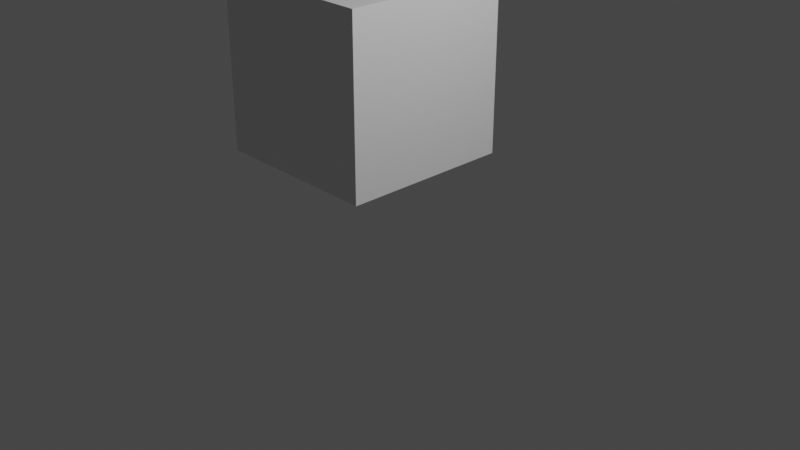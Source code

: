# Source: deplazamiento-X-Y-2-full.blend  (saved by Blender 3.5.10; exported with 4.5.12 LTS)
import bpy
from mathutils import Matrix  # noqa: F401  (used for matrix-valued properties, if any)

bpy.ops.wm.read_factory_settings(use_empty=True)
scene = bpy.context.scene
scene.name = 'Scene'

# ---- collections
col_collection = bpy.data.collections.new('Collection'); scene.collection.children.link(col_collection)

# ---- materials (node trees are filled in below, after node groups)
mat_material = bpy.data.materials.new('Material')
mat_material.alpha_threshold = 0.0
mat_material.use_transparent_shadow = False
mat_material.roughness = 0.5
mat_material.line_color = (0.0, 0.0, 0.0, 1.0)

# ---- material node trees
mat_material.use_nodes = True; mat_material.node_tree.nodes.clear()
_N = mat_material.node_tree.nodes; _L = mat_material.node_tree.links
n0 = _N.new('ShaderNodeOutputMaterial'); n0.name = 'Material Output'; n0.location = (300, 300)
n1 = _N.new('ShaderNodeBsdfPrincipled'); n1.name = 'Principled BSDF'; n1.location = (10, 300)
n1.distribution = 'GGX'
n1.subsurface_method = 'RANDOM_WALK_SKIN'
n1.inputs[3].default_value = 1.45
n1.inputs[27].default_value = (0.0, 0.0, 0.0, 1.0)
n1.inputs[28].default_value = 1.0
_L.new(n1.outputs[0], n0.inputs[0])
n0.is_active_output = True

# ---- world
world_world = bpy.data.worlds.new('World'); scene.world = world_world
world_world.use_nodes = True; world_world.node_tree.nodes.clear()
_N = world_world.node_tree.nodes; _L = world_world.node_tree.links
n0 = _N.new('ShaderNodeOutputWorld'); n0.name = 'World Output'; n0.location = (300, 300)
n1 = _N.new('ShaderNodeBackground'); n1.name = 'Background'; n1.location = (10, 300)
n1.inputs[0].default_value = (0.05088, 0.05088, 0.05088, 1.0)
_L.new(n1.outputs[0], n0.inputs[0])
n0.is_active_output = True
world_world.color = (0.05088, 0.05088, 0.05088)
world_world.use_sun_shadow = False
world_world.sun_shadow_jitter_overblur = 0.0

# ---- cameras
cam_camera = bpy.data.cameras.new('Camera')
cam_camera.clip_end = 100.0
cam_camera.ortho_scale = 7.314

# ---- lights
light_light = bpy.data.lights.new('Light', 'POINT')
light_light.transmission_factor = 0.0
light_light.energy = 1000.0
light_light.shadow_soft_size = 0.1
light_light.shadow_maximum_resolution = 0.006
light_light.use_absolute_resolution = True

# ---- meshes
me_cube = bpy.data.meshes.new('Cube')
me_cube.from_pydata([(1.0, 1.0, 1.0), (1.0, 1.0, -1.0), (1.0, -1.0, 1.0), (1.0, -1.0, -1.0), (-1.0, 1.0, 1.0), (-1.0, 1.0, -1.0), (-1.0, -1.0, 1.0), (-1.0, -1.0, -1.0)], [], [(0, 4, 6, 2), (3, 2, 6, 7), (7, 6, 4, 5), (5, 1, 3, 7), (1, 0, 2, 3), (5, 4, 0, 1)])
_uv = me_cube.uv_layers.new(name='UVMap')
_uv.uv.foreach_set('vector', [0.625, 0.5, 0.875, 0.5, 0.875, 0.75, 0.625, 0.75, 0.375, 0.75, 0.625, 0.75, 0.625, 1.0, 0.375, 1.0, 0.375, 0.0, 0.625, 0.0, 0.625, 0.25, 0.375, 0.25, 0.125, 0.5, 0.375, 0.5, 0.375, 0.75, 0.125, 0.75, 0.375, 0.5, 0.625, 0.5, 0.625, 0.75, 0.375, 0.75, 0.375, 0.25, 0.625, 0.25, 0.625, 0.5, 0.375, 0.5])
me_cube.materials.append(mat_material)
me_cube.use_mirror_vertex_groups = False
me_cube.update()

# ---- objects
ob_cube = bpy.data.objects.new('Cube', me_cube)
ob_light = bpy.data.objects.new('Light', light_light)
ob_camera = bpy.data.objects.new('Camera', cam_camera)

# ---- transforms, parenting, visibility, modifiers, constraints
ob_cube.location = (-1.2, 0.6, 1.2)
ob_cube.lock_rotations_4d = False
ob_cube.empty_display_type = 'ARROWS'
ob_cube.lineart.crease_threshold = 0.0
ob_light.location = (4.076, 1.005, 5.904)
ob_light.rotation_euler = (0.6503, 0.05522, 1.866)
ob_light.lock_rotations_4d = False
ob_light.empty_display_type = 'ARROWS'
ob_light.color = (0.0, 0.0, 0.0, 0.0)
ob_light.lineart.crease_threshold = 0.0
ob_camera.location = (7.359, -6.926, 4.958)
ob_camera.rotation_euler = (1.109, 0.0, 0.8149)
ob_camera.lock_rotations_4d = False
ob_camera.empty_display_type = 'ARROWS'
ob_camera.color = (0.0, 0.0, 0.0, 0.0)
ob_camera.display_type = 'WIRE'
ob_camera.lineart.crease_threshold = 0.0

# ---- collection membership
col_collection.objects.link(ob_cube)
col_collection.objects.link(ob_light)
col_collection.objects.link(ob_camera)

# ---- scene / render settings (as saved in the file)
scene.camera = ob_camera
scene.frame_start = 1; scene.frame_end = 250; scene.frame_set(1)
scene.render.engine = 'BLENDER_EEVEE_NEXT'
scene.cycles.sampling_pattern = 'TABULATED_SOBOL'
scene.view_settings.view_transform = 'Filmic'
bpy.context.view_layer.update()

